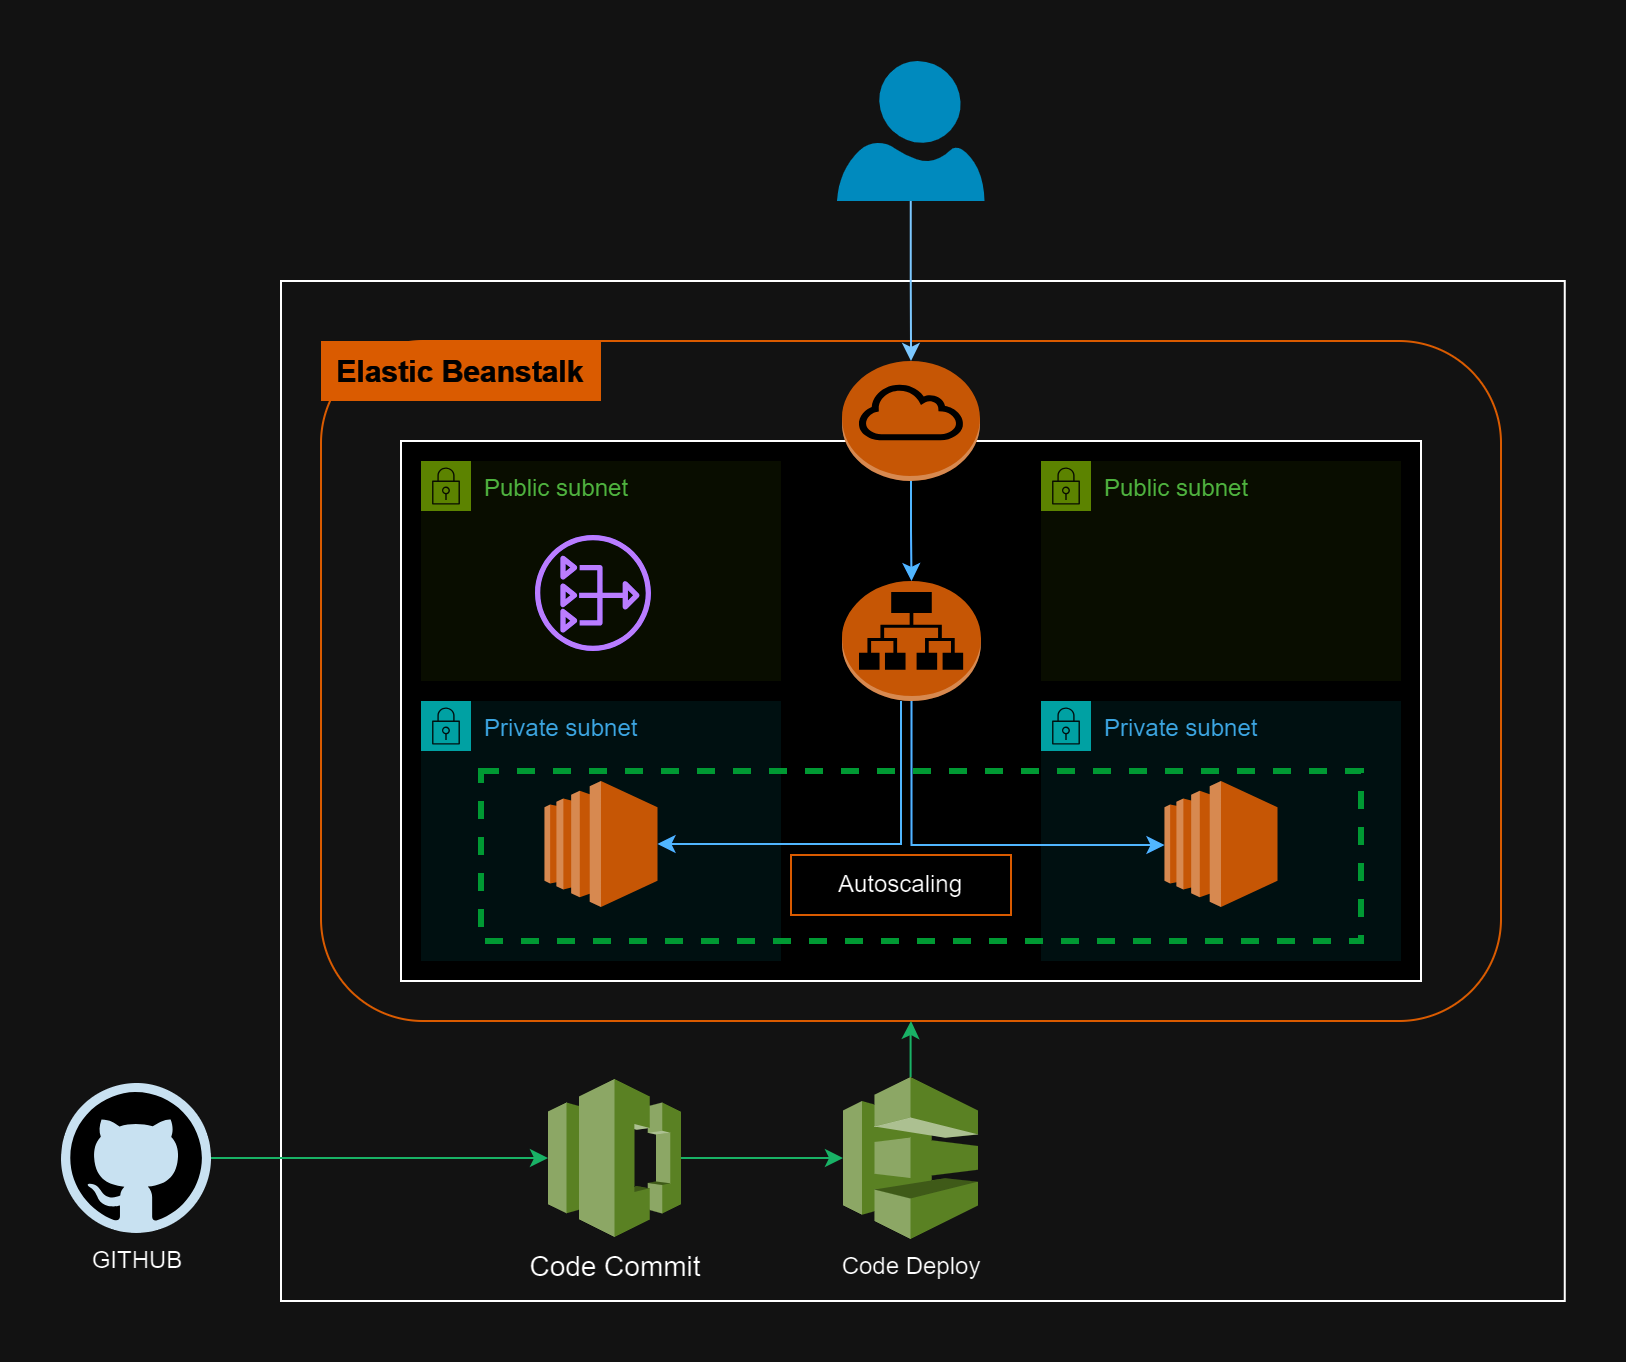

The diagram above was exported from draw.io. Its source (the exported page's mxGraphModel, read from the mxfile embedded in the PNG):
<mxGraphModel dx="1000" dy="644" grid="1" gridSize="10" guides="1" tooltips="1" connect="1" arrows="1" fold="1" page="1" pageScale="1" pageWidth="850" pageHeight="1100" math="0" shadow="0">
  <root>
    <mxCell id="0" />
    <mxCell id="1" parent="0" />
    <mxCell id="uf9e-iJGrG8W4jXdo5mc-1" value="" style="rounded=0;whiteSpace=wrap;html=1;fillColor=none;" vertex="1" parent="1">
      <mxGeometry x="140" y="180" width="641.88" height="510" as="geometry" />
    </mxCell>
    <mxCell id="uf9e-iJGrG8W4jXdo5mc-2" value="" style="verticalLabelPosition=bottom;html=1;verticalAlign=top;align=center;strokeColor=none;fillColor=#00BEF2;shape=mxgraph.azure.user;" vertex="1" parent="1">
      <mxGeometry x="418" y="70" width="73.75" height="70" as="geometry" />
    </mxCell>
    <mxCell id="uf9e-iJGrG8W4jXdo5mc-3" value="" style="rounded=1;whiteSpace=wrap;html=1;fillColor=none;strokeColor=#FF8000;" vertex="1" parent="1">
      <mxGeometry x="160" y="210" width="590" height="340" as="geometry" />
    </mxCell>
    <mxCell id="uf9e-iJGrG8W4jXdo5mc-4" value="&lt;font color=&quot;#ffffff&quot; style=&quot;font-size: 15px;&quot;&gt;&lt;b&gt;Elastic Beanstalk&lt;/b&gt;&lt;/font&gt;" style="text;html=1;align=center;verticalAlign=middle;whiteSpace=wrap;rounded=0;fillColor=#FF8000;" vertex="1" parent="1">
      <mxGeometry x="160" y="210" width="140" height="30" as="geometry" />
    </mxCell>
    <mxCell id="uf9e-iJGrG8W4jXdo5mc-5" value="" style="rounded=0;whiteSpace=wrap;html=1;" vertex="1" parent="1">
      <mxGeometry x="200" y="260" width="510" height="270" as="geometry" />
    </mxCell>
    <mxCell id="uf9e-iJGrG8W4jXdo5mc-6" value="Public subnet" style="points=[[0,0],[0.25,0],[0.5,0],[0.75,0],[1,0],[1,0.25],[1,0.5],[1,0.75],[1,1],[0.75,1],[0.5,1],[0.25,1],[0,1],[0,0.75],[0,0.5],[0,0.25]];outlineConnect=0;gradientColor=none;html=1;whiteSpace=wrap;fontSize=12;fontStyle=0;container=1;pointerEvents=0;collapsible=0;recursiveResize=0;shape=mxgraph.aws4.group;grIcon=mxgraph.aws4.group_security_group;grStroke=0;strokeColor=#7AA116;fillColor=#F2F6E8;verticalAlign=top;align=left;spacingLeft=30;fontColor=#248814;dashed=0;" vertex="1" parent="1">
      <mxGeometry x="210" y="270" width="180" height="110" as="geometry" />
    </mxCell>
    <mxCell id="uf9e-iJGrG8W4jXdo5mc-20" value="" style="sketch=0;outlineConnect=0;fontColor=#232F3E;gradientColor=none;fillColor=#8C4FFF;strokeColor=none;dashed=0;verticalLabelPosition=bottom;verticalAlign=top;align=center;html=1;fontSize=12;fontStyle=0;aspect=fixed;pointerEvents=1;shape=mxgraph.aws4.nat_gateway;" vertex="1" parent="uf9e-iJGrG8W4jXdo5mc-6">
      <mxGeometry x="57" y="37" width="58" height="58" as="geometry" />
    </mxCell>
    <mxCell id="uf9e-iJGrG8W4jXdo5mc-8" value="Private subnet" style="points=[[0,0],[0.25,0],[0.5,0],[0.75,0],[1,0],[1,0.25],[1,0.5],[1,0.75],[1,1],[0.75,1],[0.5,1],[0.25,1],[0,1],[0,0.75],[0,0.5],[0,0.25]];outlineConnect=0;gradientColor=none;html=1;whiteSpace=wrap;fontSize=12;fontStyle=0;container=1;pointerEvents=0;collapsible=0;recursiveResize=0;shape=mxgraph.aws4.group;grIcon=mxgraph.aws4.group_security_group;grStroke=0;strokeColor=#00A4A6;fillColor=#E6F6F7;verticalAlign=top;align=left;spacingLeft=30;fontColor=#147EBA;dashed=0;" vertex="1" parent="1">
      <mxGeometry x="210" y="390" width="180" height="130" as="geometry" />
    </mxCell>
    <mxCell id="uf9e-iJGrG8W4jXdo5mc-9" value="" style="outlineConnect=0;dashed=0;verticalLabelPosition=bottom;verticalAlign=top;align=center;html=1;shape=mxgraph.aws3.ec2;fillColor=#F58534;gradientColor=none;" vertex="1" parent="uf9e-iJGrG8W4jXdo5mc-8">
      <mxGeometry x="61.75" y="40" width="56.5" height="63" as="geometry" />
    </mxCell>
    <mxCell id="uf9e-iJGrG8W4jXdo5mc-11" value="" style="outlineConnect=0;dashed=0;verticalLabelPosition=bottom;verticalAlign=top;align=center;html=1;shape=mxgraph.aws3.application_load_balancer;fillColor=#F58534;gradientColor=none;" vertex="1" parent="1">
      <mxGeometry x="420.5" y="330" width="69.5" height="60" as="geometry" />
    </mxCell>
    <mxCell id="uf9e-iJGrG8W4jXdo5mc-12" value="Public subnet" style="points=[[0,0],[0.25,0],[0.5,0],[0.75,0],[1,0],[1,0.25],[1,0.5],[1,0.75],[1,1],[0.75,1],[0.5,1],[0.25,1],[0,1],[0,0.75],[0,0.5],[0,0.25]];outlineConnect=0;gradientColor=none;html=1;whiteSpace=wrap;fontSize=12;fontStyle=0;container=1;pointerEvents=0;collapsible=0;recursiveResize=0;shape=mxgraph.aws4.group;grIcon=mxgraph.aws4.group_security_group;grStroke=0;strokeColor=#7AA116;fillColor=#F2F6E8;verticalAlign=top;align=left;spacingLeft=30;fontColor=#248814;dashed=0;" vertex="1" parent="1">
      <mxGeometry x="520" y="270" width="180" height="110" as="geometry" />
    </mxCell>
    <mxCell id="uf9e-iJGrG8W4jXdo5mc-13" value="Private subnet" style="points=[[0,0],[0.25,0],[0.5,0],[0.75,0],[1,0],[1,0.25],[1,0.5],[1,0.75],[1,1],[0.75,1],[0.5,1],[0.25,1],[0,1],[0,0.75],[0,0.5],[0,0.25]];outlineConnect=0;gradientColor=none;html=1;whiteSpace=wrap;fontSize=12;fontStyle=0;container=1;pointerEvents=0;collapsible=0;recursiveResize=0;shape=mxgraph.aws4.group;grIcon=mxgraph.aws4.group_security_group;grStroke=0;strokeColor=#00A4A6;fillColor=#E6F6F7;verticalAlign=top;align=left;spacingLeft=30;fontColor=#147EBA;dashed=0;" vertex="1" parent="1">
      <mxGeometry x="520" y="390" width="180" height="130" as="geometry" />
    </mxCell>
    <mxCell id="uf9e-iJGrG8W4jXdo5mc-14" value="" style="outlineConnect=0;dashed=0;verticalLabelPosition=bottom;verticalAlign=top;align=center;html=1;shape=mxgraph.aws3.ec2;fillColor=#F58534;gradientColor=none;" vertex="1" parent="uf9e-iJGrG8W4jXdo5mc-13">
      <mxGeometry x="61.75" y="40" width="56.5" height="63" as="geometry" />
    </mxCell>
    <mxCell id="uf9e-iJGrG8W4jXdo5mc-15" style="edgeStyle=orthogonalEdgeStyle;rounded=0;orthogonalLoop=1;jettySize=auto;html=1;entryX=1;entryY=0.5;entryDx=0;entryDy=0;entryPerimeter=0;strokeColor=#0066CC;" edge="1" parent="1" source="uf9e-iJGrG8W4jXdo5mc-11" target="uf9e-iJGrG8W4jXdo5mc-9">
      <mxGeometry relative="1" as="geometry">
        <Array as="points">
          <mxPoint x="450" y="462" />
        </Array>
      </mxGeometry>
    </mxCell>
    <mxCell id="uf9e-iJGrG8W4jXdo5mc-16" style="edgeStyle=orthogonalEdgeStyle;rounded=0;orthogonalLoop=1;jettySize=auto;html=1;" edge="1" parent="1" source="uf9e-iJGrG8W4jXdo5mc-17" target="uf9e-iJGrG8W4jXdo5mc-14">
      <mxGeometry relative="1" as="geometry">
        <Array as="points">
          <mxPoint x="455" y="462" />
        </Array>
      </mxGeometry>
    </mxCell>
    <mxCell id="uf9e-iJGrG8W4jXdo5mc-18" value="" style="edgeStyle=orthogonalEdgeStyle;rounded=0;orthogonalLoop=1;jettySize=auto;html=1;strokeColor=#0066CC;" edge="1" parent="1" source="uf9e-iJGrG8W4jXdo5mc-11" target="uf9e-iJGrG8W4jXdo5mc-14">
      <mxGeometry relative="1" as="geometry">
        <mxPoint x="455" y="361" as="sourcePoint" />
        <mxPoint x="582" y="462" as="targetPoint" />
        <Array as="points">
          <mxPoint x="455" y="462" />
        </Array>
      </mxGeometry>
    </mxCell>
    <mxCell id="uf9e-iJGrG8W4jXdo5mc-17" value="" style="rounded=0;whiteSpace=wrap;html=1;fillColor=none;dashed=1;strokeColor=#00CC66;strokeWidth=3;" vertex="1" parent="1">
      <mxGeometry x="240" y="425" width="440" height="85" as="geometry" />
    </mxCell>
    <mxCell id="uf9e-iJGrG8W4jXdo5mc-19" value="Autoscaling" style="text;html=1;align=center;verticalAlign=middle;whiteSpace=wrap;rounded=0;strokeColor=#FF8000;" vertex="1" parent="1">
      <mxGeometry x="395" y="467" width="110" height="30" as="geometry" />
    </mxCell>
    <mxCell id="uf9e-iJGrG8W4jXdo5mc-21" value="" style="outlineConnect=0;dashed=0;verticalLabelPosition=bottom;verticalAlign=top;align=center;html=1;shape=mxgraph.aws3.internet_gateway;fillColor=#F58534;gradientColor=none;" vertex="1" parent="1">
      <mxGeometry x="420.5" y="220" width="69" height="60" as="geometry" />
    </mxCell>
    <mxCell id="uf9e-iJGrG8W4jXdo5mc-22" style="edgeStyle=orthogonalEdgeStyle;rounded=0;orthogonalLoop=1;jettySize=auto;html=1;entryX=0.5;entryY=0;entryDx=0;entryDy=0;entryPerimeter=0;strokeColor=#004C99;" edge="1" parent="1" source="uf9e-iJGrG8W4jXdo5mc-2" target="uf9e-iJGrG8W4jXdo5mc-21">
      <mxGeometry relative="1" as="geometry" />
    </mxCell>
    <mxCell id="uf9e-iJGrG8W4jXdo5mc-23" style="edgeStyle=orthogonalEdgeStyle;rounded=0;orthogonalLoop=1;jettySize=auto;html=1;entryX=0.5;entryY=0;entryDx=0;entryDy=0;entryPerimeter=0;strokeColor=#0066CC;" edge="1" parent="1" source="uf9e-iJGrG8W4jXdo5mc-21" target="uf9e-iJGrG8W4jXdo5mc-11">
      <mxGeometry relative="1" as="geometry" />
    </mxCell>
    <mxCell id="uf9e-iJGrG8W4jXdo5mc-24" value="&lt;font style=&quot;font-size: 14px;&quot;&gt;Code Commit&lt;/font&gt;" style="outlineConnect=0;dashed=0;verticalLabelPosition=bottom;verticalAlign=top;align=center;html=1;shape=mxgraph.aws3.codecommit;fillColor=#759C3E;gradientColor=none;" vertex="1" parent="1">
      <mxGeometry x="273.5" y="579" width="66.5" height="79" as="geometry" />
    </mxCell>
    <mxCell id="uf9e-iJGrG8W4jXdo5mc-26" style="edgeStyle=orthogonalEdgeStyle;rounded=0;orthogonalLoop=1;jettySize=auto;html=1;entryX=0.5;entryY=1;entryDx=0;entryDy=0;strokeColor=#00994D;" edge="1" parent="1" source="uf9e-iJGrG8W4jXdo5mc-25" target="uf9e-iJGrG8W4jXdo5mc-3">
      <mxGeometry relative="1" as="geometry" />
    </mxCell>
    <mxCell id="uf9e-iJGrG8W4jXdo5mc-25" value="Code Deploy" style="outlineConnect=0;dashed=0;verticalLabelPosition=bottom;verticalAlign=top;align=center;html=1;shape=mxgraph.aws3.codedeploy;fillColor=#759C3E;gradientColor=none;" vertex="1" parent="1">
      <mxGeometry x="421" y="578" width="67.5" height="81" as="geometry" />
    </mxCell>
    <mxCell id="uf9e-iJGrG8W4jXdo5mc-28" value="" style="edgeStyle=orthogonalEdgeStyle;rounded=0;orthogonalLoop=1;jettySize=auto;html=1;strokeColor=#00994D;" edge="1" parent="1" source="uf9e-iJGrG8W4jXdo5mc-27" target="uf9e-iJGrG8W4jXdo5mc-24">
      <mxGeometry relative="1" as="geometry" />
    </mxCell>
    <mxCell id="uf9e-iJGrG8W4jXdo5mc-27" value="GITHUB" style="dashed=0;outlineConnect=0;html=1;align=center;labelPosition=center;verticalLabelPosition=bottom;verticalAlign=top;shape=mxgraph.weblogos.github" vertex="1" parent="1">
      <mxGeometry x="30" y="581" width="75" height="75" as="geometry" />
    </mxCell>
    <mxCell id="uf9e-iJGrG8W4jXdo5mc-29" style="edgeStyle=orthogonalEdgeStyle;rounded=0;orthogonalLoop=1;jettySize=auto;html=1;entryX=0;entryY=0.5;entryDx=0;entryDy=0;entryPerimeter=0;strokeColor=#00994D;" edge="1" parent="1" source="uf9e-iJGrG8W4jXdo5mc-24" target="uf9e-iJGrG8W4jXdo5mc-25">
      <mxGeometry relative="1" as="geometry" />
    </mxCell>
  </root>
</mxGraphModel>